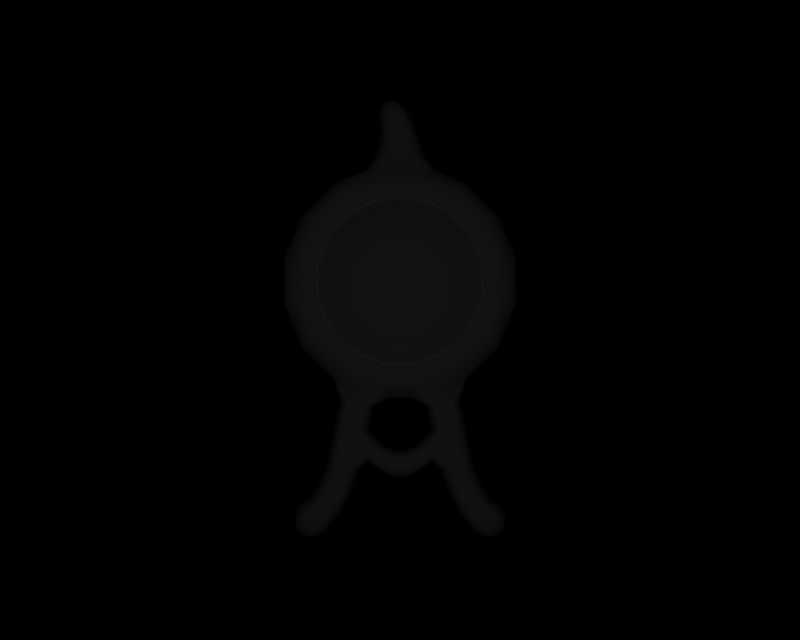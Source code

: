 # Source: BR_Unown-Shiny01.blend  (saved by Blender 2.66.1; exported with 4.5.12 LTS)
import bpy
from mathutils import Matrix  # noqa: F401  (used for matrix-valued properties, if any)

bpy.ops.wm.read_factory_settings(use_empty=True)
scene = bpy.context.scene
scene.name = '1'

# ---- collections
col_collection_1 = bpy.data.collections.new('Collection 1'); scene.collection.children.link(col_collection_1)

# ---- materials (node trees are filled in below, after node groups)
mat_mat_0 = bpy.data.materials.new('mat_0')
mat_mat_0.alpha_threshold = 0.0
mat_mat_0.specular_color = (0.5, 0.5, 0.5)
mat_mat_0.roughness = 0.5
mat_mat_1 = bpy.data.materials.new('mat_1')
mat_mat_1.alpha_threshold = 0.0
mat_mat_1.specular_color = (0.5, 0.5, 0.5)
mat_mat_1.roughness = 0.5

# ---- material node trees

# ---- cameras
cam_camera_001 = bpy.data.cameras.new('Camera.001')
cam_camera_001.passepartout_alpha = 0.2
cam_camera_001.clip_end = 100.0
cam_camera_001.lens = 35.0
cam_camera_001.sensor_width = 32.0
cam_camera_001.sensor_height = 18.0
cam_camera_001.show_passepartout = False
cam_camera_001.show_safe_areas = True
cam_camera_001.dof.focus_distance = 0.0
cam_camera_001.dof.aperture_fstop = 128.0

# ---- lights
light_lamp = bpy.data.lights.new('Lamp', 'POINT')
light_lamp.transmission_factor = 0.0
light_lamp.energy = 128.5
light_lamp.shadow_buffer_clip_start = 0.5
light_lamp.shadow_soft_size = 1.0
light_lamp.shadow_maximum_resolution = 0.006
light_lamp.use_absolute_resolution = True
light_lamp.cycles.use_multiple_importance_sampling = False

# ---- meshes
me_unknown_a_mat_0 = bpy.data.meshes.new('unknown_a_mat_0')
me_unknown_a_mat_0.from_pydata([(0.456, 2.612, -0.3549), (0.3866, 2.779, -0.3549), (0.7143, 2.998, -0.272), (0.8426, 2.689, -0.272), (0.9333, 3.134, -0.145), (1.101, 2.73, -0.145), (0.9698, 3.159, -0.001546), (1.144, 2.738, -0.001546), (0.9333, 3.134, 0.1419), (1.101, 2.73, 0.1419), (0.8403, 3.072, 0.2285), (0.9912, 2.708, 0.2285), (0.6786, 2.964, 0.2502), (0.8005, 2.67, 0.2502), (0.6786, 2.964, 0.2203), (0.8005, 2.67, 0.2203), (-0.1676, 1.678, -0.272), (0.1095, 1.41, -0.145), (-0.1095, 1.41, -0.145), (0.1676, 1.678, -0.272), (-0.09071, 2.065, -0.3549), (0.09071, 2.065, -0.3549), (0.4773, 3.235, -0.272), (0.2583, 2.908, -0.3549), (0.6236, 3.444, -0.145), (0.648, 3.481, -0.001546), (0.6236, 3.444, 0.1419), (0.5615, 3.351, 0.2285), (0.4534, 3.189, 0.2502), (0.4534, 3.189, 0.2203), (0.1138, 1.367, -0.001546), (-0.1138, 1.367, -0.001546), (0.1095, 1.41, 0.1419), (-0.1095, 1.41, 0.1419), (0.1972, 1.52, 0.2285), (-0.1972, 1.52, 0.2285), (0.1592, 1.71, 0.2502), (-0.1592, 1.71, 0.2502), (0.1592, 1.71, 0.2203), (-0.1592, 1.71, 0.2203), (0.09071, 2.977, -0.3549), (0.1676, 3.364, -0.272), (-0.09071, 2.977, -0.3549), (-0.1676, 3.364, -0.272), (-0.2583, 2.908, -0.3549), (-0.4773, 3.235, -0.272), (-0.3866, 2.779, -0.3549), (-0.7143, 2.998, -0.272), (-0.456, 2.612, -0.3549), (-0.8426, 2.689, -0.272), (-0.456, 2.43, -0.3549), (-0.8426, 2.353, -0.272), (-0.3866, 2.263, -0.3549), (-0.7143, 2.044, -0.272), (-0.2583, 2.134, -0.3549), (-0.4773, 1.807, -0.272), (0.3202, 3.57, -0.145), (0.3327, 3.611, -0.001546), (0.1329, 3.736, -0.1548), (0.2651, 3.738, -0.001546), (0.1053, 3.872, -0.1533), (0.214, 3.875, -0.001546), (0.07372, 3.996, -0.1533), (0.1657, 4.008, -0.001544), (0.02583, 4.129, -0.1703), (0.1049, 4.151, -0.001544), (-0.02877, 4.218, -0.1478), (0.03531, 4.249, -0.001544), (-0.08716, 4.269, -0.08572), (-0.05028, 4.287, -0.001544), (0.3202, 3.57, 0.1419), (0.1329, 3.736, 0.1517), (0.1053, 3.872, 0.1502), (0.07372, 3.996, 0.1502), (0.02583, 4.129, 0.1672), (-0.02877, 4.218, 0.1447), (-0.08716, 4.269, 0.08263), (0.1972, 3.502, 0.2285), (0.2135, 3.584, 0.1635), (0.1592, 3.311, 0.2502), (-0.1972, 3.502, 0.2285), (-0.1592, 3.311, 0.2502), (-0.5615, 3.351, 0.2285), (-0.4534, 3.189, 0.2502), (-0.8403, 3.072, 0.2285), (-0.6786, 2.964, 0.2502), (-0.9912, 2.708, 0.2285), (-0.8005, 2.67, 0.2502), (-0.9912, 2.314, 0.2285), (-0.8005, 2.352, 0.2502), (-0.8403, 1.949, 0.2285), (-0.6786, 2.057, 0.2502), (-0.5615, 1.67, 0.2285), (-0.4534, 1.832, 0.2502), (-0.2135, 3.584, 0.1635), (-0.1324, 3.737, 0.1516), (-0.1123, 3.866, 0.1502), (-0.1102, 3.973, 0.1502), (-0.1323, 4.083, 0.1672), (-0.1569, 4.156, 0.1447), (-0.1609, 4.233, 0.08263), (-0.6236, 3.444, 0.1419), (-0.3202, 3.57, 0.1419), (-0.3202, 3.57, -0.145), (-0.2061, 3.55, -0.1767), (-0.6236, 3.444, -0.145), (-0.8005, 2.67, 0.2203), (-0.8005, 2.352, 0.2203), (-0.6786, 2.964, 0.2203), (-0.4534, 3.189, 0.2203), (-0.1592, 3.311, 0.2203), (0.1592, 3.311, 0.2203), (0.2061, 3.55, -0.1767), (-0.1324, 3.737, -0.1547), (-0.1123, 3.866, -0.1533), (-0.1102, 3.973, -0.1533), (-0.1323, 4.083, -0.1703), (-0.1569, 4.156, -0.1478), (-0.1609, 4.233, -0.08572), (-0.648, 3.481, -0.001546), (-0.3327, 3.611, -0.001546), (-0.6786, 2.057, 0.2203), (-0.4534, 1.832, 0.2203), (-0.9333, 3.134, -0.145), (-1.101, 2.73, -0.145), (-1.101, 2.292, -0.145), (-0.9333, 1.887, -0.145), (-0.6236, 1.577, -0.145), (-0.219, 1.41, -0.145), (-0.9698, 3.159, -0.001546), (-1.144, 2.738, -0.001546), (-1.144, 2.283, -0.001546), (-0.9698, 1.863, -0.001546), (-0.648, 1.541, -0.001546), (-0.5107, 1.337, -0.1531), (-0.5971, 1.347, -0.001554), (-0.5669, 1.091, -0.1547), (-0.6533, 1.105, -0.003013), (-0.6356, 0.7348, -0.1547), (-0.7219, 0.7495, -0.003013), (-0.7236, 0.4991, -0.1545), (-0.806, 0.5287, -0.002797), (-0.8183, 0.3428, -0.1543), (-0.8944, 0.3862, -0.002574), (-0.9232, 0.2631, -0.1714), (-0.9926, 0.3316, -0.00257), (-0.977, 0.1896, -0.1488), (-1.037, 0.2487, -0.00257), (-1.001, 0.1136, -0.08674), (-1.036, 0.1476, -0.00257), (-0.9333, 3.134, 0.1419), (-1.101, 2.73, 0.1419), (-1.101, 2.292, 0.1419), (-0.9333, 1.887, 0.1419), (-0.6236, 1.577, 0.1419), (-0.5106, 1.338, 0.1502), (-0.5667, 1.092, 0.1487), (-0.6353, 0.7361, 0.1487), (-0.7232, 0.5001, 0.1489), (-0.818, 0.3433, 0.1492), (-0.9232, 0.2631, 0.1662), (-0.977, 0.1896, 0.1437), (-1.001, 0.1136, 0.0816), (1.101, 2.292, -0.145), (1.144, 2.283, -0.001546), (0.8426, 2.353, -0.272), (0.456, 2.43, -0.3549), (1.101, 2.292, 0.1419), (0.9912, 2.314, 0.2285), (0.8005, 2.352, 0.2502), (0.8005, 2.352, 0.2203), (0.9333, 1.887, 0.1419), (0.8403, 1.949, 0.2285), (0.6786, 2.057, 0.2502), (0.6786, 2.057, 0.2203), (0.6236, 1.577, 0.1419), (0.5615, 1.67, 0.2285), (0.4534, 1.832, 0.2502), (0.4534, 1.832, 0.2203), (0.219, 1.41, 0.1419), (-0.219, 1.41, 0.1419), (0.4773, 1.807, -0.272), (0.2583, 2.134, -0.3549), (0.6236, 1.577, -0.145), (0.219, 1.41, -0.145), (0.5107, 1.337, -0.1531), (0.34, 1.311, -0.1538), (0.5647, 1.086, -0.1547), (0.3942, 1.059, -0.1559), (0.6356, 0.7348, -0.1547), (0.4652, 0.7069, -0.1559), (0.7245, 0.4971, -0.1545), (0.5605, 0.4393, -0.1551), (0.8184, 0.3425, -0.1543), (0.6659, 0.2561, -0.1543), (0.9234, 0.2628, -0.1714), (0.7847, 0.126, -0.1713), (0.9772, 0.1893, -0.1488), (0.8566, 0.07107, -0.1488), (1.001, 0.1133, -0.08674), (0.9321, 0.0453, -0.08674), (0.7143, 2.044, -0.272), (0.3866, 2.263, -0.3549), (0.9333, 1.887, -0.145), (0.9698, 1.863, -0.001546), (0.648, 1.541, -0.001546), (-0.1978, 4.215, -0.001544), (-0.221, 4.124, -0.001544), (-0.2113, 4.061, -0.001544), (-0.2022, 3.962, -0.001544), (-0.221, 3.863, -0.001546), (-0.2644, 3.74, -0.001546), (-0.8564, 0.07136, -0.1488), (-0.8972, 0.01157, -0.00257), (-0.9319, 0.04559, -0.08674), (-0.7961, 0.01225, -0.00257), (-0.7845, 0.1262, -0.1713), (-0.7152, 0.05786, -0.00257), (-0.6658, 0.2565, -0.1543), (-0.5895, 0.2136, -0.002565), (-0.5595, 0.4413, -0.1551), (-0.4755, 0.4123, -0.00278), (-0.4652, 0.7069, -0.1559), (-0.3761, 0.6931, -0.002987), (-0.3125, 0.8275, -0.1226), (-0.3125, 0.7448, -0.003005), (-0.1719, 0.7055, -0.1226), (-0.1719, 0.6391, -0.003005), (-0.05479, 0.6601, -0.1215), (-0.05479, 0.5937, -0.001925), (0.05984, 0.6608, -0.1189), (0.05986, 0.5944, 0.000652), (0.1719, 0.7055, -0.1226), (0.1719, 0.6391, -0.003005), (0.3125, 0.8275, -0.1226), (0.3125, 0.7448, -0.003005), (0.3761, 0.6931, -0.002987), (0.4765, 0.4103, -0.002781), (0.5896, 0.2132, -0.002565), (0.7154, 0.05758, -0.00257), (0.7963, 0.01196, -0.00257), (0.8974, 0.01129, -0.00257), (-0.8564, 0.07136, 0.1437), (-0.7845, 0.1262, 0.1661), (-0.6655, 0.257, 0.1492), (-0.5591, 0.4425, 0.1495), (-0.4649, 0.7086, 0.1499), (-0.3125, 0.8275, 0.1166), (-0.1719, 0.7055, 0.1166), (-0.05479, 0.6601, 0.1177), (0.05984, 0.6608, 0.1202), (0.1719, 0.7055, 0.1166), (0.3125, 0.8275, 0.1166), (0.4649, 0.7086, 0.1499), (0.5601, 0.4404, 0.1495), (0.6656, 0.2566, 0.1492), (0.7847, 0.126, 0.1661), (0.8566, 0.07107, 0.1437), (0.9321, 0.0453, 0.0816), (-0.9319, 0.04559, 0.0816), (-0.3961, 1.065, 0.1499), (-0.3398, 1.312, 0.151), (-0.3964, 1.064, -0.1559), (-0.34, 1.311, -0.1538), (-0.2534, 1.295, -0.001537), (-0.3072, 1.05, -0.002988), (-0.2928, 0.9591, 0.117), (-0.2793, 1.027, -0.003005), (-0.1635, 0.835, 0.117), (-0.156, 0.9032, -0.003005), (-0.05479, 0.7896, 0.1181), (-0.05479, 0.8578, -0.001925), (0.05565, 0.7903, 0.1206), (0.05193, 0.8585, 0.000652), (0.1635, 0.835, 0.117), (0.156, 0.9032, -0.003005), (0.2906, 0.9547, 0.117), (0.2771, 1.023, -0.003005), (0.3939, 1.061, 0.1499), (0.305, 1.046, -0.002988), (0.3398, 1.312, 0.151), (0.2534, 1.295, -0.001537), (0.2906, 0.9547, -0.123), (0.1635, 0.835, -0.123), (0.05565, 0.7903, -0.1193), (-0.05479, 0.7896, -0.1219), (-0.1635, 0.835, -0.123), (-0.2928, 0.9591, -0.123), (0.6353, 0.7361, 0.1487), (0.5645, 1.088, 0.1487), (0.7219, 0.7495, -0.003013), (0.6511, 1.101, -0.003013), (0.9234, 0.2628, 0.1662), (0.9772, 0.1893, 0.1437), (1.001, 0.1133, 0.0816), (0.9928, 0.3313, -0.00257), (1.038, 0.2484, -0.00257), (1.036, 0.1474, -0.00257), (0.8945, 0.3859, -0.002574), (0.807, 0.5266, -0.002798), (0.8181, 0.343, 0.1492), (0.7242, 0.498, 0.1489), (0.5106, 1.338, 0.1502), (0.5971, 1.347, -0.001554), (0.0, 2.521, -0.384), (-0.1354, 4.274, -0.001544), (-0.9847, 0.06112, -0.00257), (0.9849, 0.06083, -0.00257)], [], [(0, 1, 2), (3, 0, 2), (4, 3, 2), (4, 5, 3), (6, 5, 4), (6, 7, 5), (8, 7, 6), (8, 9, 7), (10, 9, 8), (10, 11, 9), (12, 11, 10), (12, 13, 11), (14, 13, 12), (14, 15, 13), (16, 17, 18), (16, 19, 17), (20, 19, 16), (20, 21, 19), (22, 1, 23), (2, 1, 22), (24, 2, 22), (24, 4, 2), (25, 4, 24), (25, 6, 4), (26, 6, 25), (26, 8, 6), (27, 8, 26), (27, 10, 8), (28, 10, 27), (28, 12, 10), (29, 12, 28), (29, 14, 12), (30, 18, 17), (30, 31, 18), (32, 31, 30), (32, 33, 31), (34, 33, 32), (34, 35, 33), (36, 35, 34), (36, 37, 35), (38, 37, 36), (38, 39, 37), (40, 22, 23), (40, 41, 22), (42, 41, 40), (42, 43, 41), (44, 43, 42), (44, 45, 43), (46, 45, 44), (46, 47, 45), (48, 47, 46), (48, 49, 47), (50, 49, 48), (50, 51, 49), (52, 51, 50), (52, 53, 51), (54, 53, 52), (54, 55, 53), (20, 55, 54), (20, 16, 55), (56, 25, 24), (56, 57, 25), (58, 57, 56), (58, 59, 57), (60, 59, 58), (60, 61, 59), (62, 61, 60), (62, 63, 61), (64, 63, 62), (64, 65, 63), (66, 65, 64), (66, 67, 65), (68, 67, 66), (68, 69, 67), (57, 26, 25), (57, 70, 26), (59, 70, 57), (59, 71, 70), (61, 71, 59), (61, 72, 71), (63, 72, 61), (63, 73, 72), (65, 73, 63), (65, 74, 73), (67, 74, 65), (67, 75, 74), (69, 75, 67), (69, 76, 75), (77, 70, 78), (77, 26, 70), (27, 26, 77), (77, 28, 27), (77, 79, 28), (80, 79, 77), (80, 81, 79), (82, 81, 80), (82, 83, 81), (84, 83, 82), (84, 85, 83), (86, 85, 84), (86, 87, 85), (88, 87, 86), (88, 89, 87), (90, 89, 88), (90, 91, 89), (92, 91, 90), (92, 93, 91), (35, 93, 92), (35, 37, 93), (78, 80, 77), (78, 94, 80), (71, 94, 78), (71, 95, 94), (72, 95, 71), (72, 96, 95), (73, 96, 72), (73, 97, 96), (74, 97, 73), (74, 98, 97), (75, 98, 74), (75, 99, 98), (76, 99, 75), (76, 100, 99), (101, 94, 102), (101, 80, 94), (82, 80, 101), (43, 103, 104), (43, 105, 103), (45, 105, 43), (106, 89, 107), (106, 87, 89), (108, 87, 106), (108, 85, 87), (109, 85, 108), (109, 83, 85), (110, 83, 109), (110, 81, 83), (111, 81, 110), (111, 79, 81), (29, 79, 111), (29, 28, 79), (104, 41, 43), (104, 112, 41), (113, 112, 104), (113, 58, 112), (114, 58, 113), (114, 60, 58), (115, 60, 114), (115, 62, 60), (116, 62, 115), (116, 64, 62), (117, 64, 116), (117, 66, 64), (118, 66, 117), (118, 68, 66), (119, 103, 105), (119, 120, 103), (101, 120, 119), (101, 102, 120), (91, 107, 89), (91, 121, 107), (93, 121, 91), (93, 122, 121), (37, 122, 93), (37, 39, 122), (47, 105, 45), (47, 123, 105), (49, 123, 47), (49, 124, 123), (51, 124, 49), (51, 125, 124), (53, 125, 51), (53, 126, 125), (55, 126, 53), (55, 127, 126), (16, 127, 55), (16, 128, 127), (123, 119, 105), (123, 129, 119), (124, 129, 123), (124, 130, 129), (125, 130, 124), (125, 131, 130), (126, 131, 125), (126, 132, 131), (127, 132, 126), (127, 133, 132), (134, 133, 127), (134, 135, 133), (136, 135, 134), (136, 137, 135), (138, 137, 136), (138, 139, 137), (140, 139, 138), (140, 141, 139), (142, 141, 140), (142, 143, 141), (144, 143, 142), (144, 145, 143), (146, 145, 144), (146, 147, 145), (148, 147, 146), (148, 149, 147), (129, 101, 119), (129, 150, 101), (130, 150, 129), (130, 151, 150), (131, 151, 130), (131, 152, 151), (132, 152, 131), (132, 153, 152), (133, 153, 132), (133, 154, 153), (135, 154, 133), (135, 155, 154), (137, 155, 135), (137, 156, 155), (139, 156, 137), (139, 157, 156), (141, 157, 139), (141, 158, 157), (143, 158, 141), (143, 159, 158), (145, 159, 143), (145, 160, 159), (147, 160, 145), (147, 161, 160), (149, 161, 147), (149, 162, 161), (163, 7, 164), (163, 5, 7), (165, 5, 163), (165, 3, 5), (166, 3, 165), (166, 0, 3), (9, 164, 7), (9, 167, 164), (11, 167, 9), (11, 168, 167), (13, 168, 11), (13, 169, 168), (15, 169, 13), (15, 170, 169), (168, 171, 167), (168, 172, 171), (169, 172, 168), (169, 173, 172), (170, 173, 169), (170, 174, 173), (172, 175, 171), (172, 176, 175), (173, 176, 172), (173, 177, 176), (174, 177, 173), (174, 178, 177), (176, 179, 175), (176, 34, 179), (177, 34, 176), (177, 36, 34), (178, 36, 177), (178, 38, 36), (92, 180, 35), (92, 154, 180), (90, 154, 92), (90, 153, 154), (88, 153, 90), (88, 152, 153), (86, 152, 88), (86, 151, 152), (84, 151, 86), (84, 150, 151), (82, 150, 84), (82, 101, 150), (181, 21, 182), (181, 19, 21), (183, 19, 181), (183, 184, 19), (185, 184, 183), (185, 186, 184), (187, 186, 185), (187, 188, 186), (189, 188, 187), (189, 190, 188), (191, 190, 189), (191, 192, 190), (193, 192, 191), (193, 194, 192), (195, 194, 193), (195, 196, 194), (197, 196, 195), (197, 198, 196), (199, 198, 197), (199, 200, 198), (24, 112, 56), (24, 41, 112), (22, 41, 24), (201, 182, 202), (201, 181, 182), (203, 181, 201), (203, 183, 181), (204, 183, 203), (204, 205, 183), (171, 205, 204), (171, 175, 205), (165, 202, 166), (165, 201, 202), (163, 201, 165), (163, 203, 201), (164, 203, 163), (164, 204, 203), (167, 204, 164), (167, 171, 204), (117, 206, 118), (117, 207, 206), (116, 207, 117), (116, 208, 207), (115, 208, 116), (115, 209, 208), (114, 209, 115), (114, 210, 209), (113, 210, 114), (113, 211, 210), (103, 211, 113), (103, 120, 211), (208, 99, 207), (208, 98, 99), (209, 98, 208), (209, 97, 98), (210, 97, 209), (210, 96, 97), (211, 96, 210), (211, 95, 96), (120, 95, 211), (120, 102, 95), (206, 207, 99), (100, 206, 99), (58, 56, 112), (95, 102, 94), (78, 70, 71), (104, 103, 113), (212, 213, 214), (212, 215, 213), (216, 215, 212), (216, 217, 215), (218, 217, 216), (218, 219, 217), (220, 219, 218), (220, 221, 219), (222, 221, 220), (222, 223, 221), (224, 223, 222), (224, 225, 223), (226, 225, 224), (226, 227, 225), (228, 227, 226), (228, 229, 227), (230, 229, 228), (230, 231, 229), (232, 231, 230), (232, 233, 231), (234, 233, 232), (234, 235, 233), (190, 235, 234), (190, 236, 235), (192, 236, 190), (192, 237, 236), (194, 237, 192), (194, 238, 237), (196, 238, 194), (196, 239, 238), (198, 239, 196), (198, 240, 239), (200, 240, 198), (200, 241, 240), (217, 242, 215), (217, 243, 242), (219, 243, 217), (219, 244, 243), (221, 244, 219), (221, 245, 244), (223, 245, 221), (223, 246, 245), (225, 246, 223), (225, 247, 246), (227, 247, 225), (227, 248, 247), (229, 248, 227), (229, 249, 248), (231, 249, 229), (231, 250, 249), (233, 250, 231), (233, 251, 250), (235, 251, 233), (235, 252, 251), (236, 252, 235), (236, 253, 252), (237, 253, 236), (237, 254, 253), (238, 254, 237), (238, 255, 254), (239, 255, 238), (239, 256, 255), (240, 256, 239), (240, 257, 256), (241, 257, 240), (241, 258, 257), (242, 213, 215), (242, 259, 213), (161, 259, 242), (161, 162, 259), (243, 161, 242), (243, 160, 161), (244, 160, 243), (244, 159, 160), (245, 159, 244), (245, 158, 159), (246, 158, 245), (246, 157, 158), (260, 157, 246), (260, 156, 157), (261, 156, 260), (261, 155, 156), (180, 155, 261), (180, 154, 155), (146, 214, 148), (146, 212, 214), (144, 212, 146), (144, 216, 212), (142, 216, 144), (142, 218, 216), (140, 218, 142), (140, 220, 218), (138, 220, 140), (138, 222, 220), (136, 222, 138), (136, 262, 222), (134, 262, 136), (134, 263, 262), (127, 263, 134), (127, 128, 263), (261, 31, 33), (261, 264, 31), (260, 264, 261), (260, 265, 264), (266, 265, 260), (266, 267, 265), (268, 267, 266), (268, 269, 267), (270, 269, 268), (270, 271, 269), (272, 271, 270), (272, 273, 271), (274, 273, 272), (274, 275, 273), (276, 275, 274), (276, 277, 275), (278, 277, 276), (278, 279, 277), (280, 279, 278), (280, 281, 279), (32, 281, 280), (32, 30, 281), (263, 265, 262), (263, 264, 265), (18, 264, 263), (18, 31, 264), (232, 282, 234), (232, 283, 282), (230, 283, 232), (230, 284, 283), (228, 284, 230), (228, 285, 284), (226, 285, 228), (226, 286, 285), (224, 286, 226), (224, 287, 286), (222, 287, 224), (222, 262, 287), (283, 277, 282), (283, 275, 277), (284, 275, 283), (284, 273, 275), (285, 273, 284), (285, 271, 273), (286, 271, 285), (286, 269, 271), (287, 269, 286), (287, 267, 269), (262, 267, 287), (262, 265, 267), (274, 252, 276), (274, 251, 252), (272, 251, 274), (272, 250, 251), (270, 250, 272), (270, 249, 250), (268, 249, 270), (268, 248, 249), (266, 248, 268), (266, 247, 248), (260, 247, 266), (260, 246, 247), (279, 282, 277), (279, 188, 282), (281, 188, 279), (281, 186, 188), (30, 186, 281), (30, 17, 186), (282, 188, 190), (234, 282, 190), (253, 276, 252), (253, 278, 276), (288, 278, 253), (288, 289, 278), (290, 289, 288), (290, 291, 289), (189, 291, 290), (189, 187, 291), (257, 292, 256), (257, 293, 292), (258, 293, 257), (258, 294, 293), (293, 295, 292), (293, 296, 295), (294, 296, 293), (294, 297, 296), (296, 195, 295), (296, 197, 195), (297, 197, 296), (297, 199, 197), (191, 298, 193), (191, 299, 298), (189, 299, 191), (189, 290, 299), (298, 195, 193), (298, 295, 195), (300, 295, 298), (300, 292, 295), (255, 292, 300), (255, 256, 292), (254, 288, 253), (254, 301, 288), (255, 301, 254), (255, 300, 301), (301, 290, 288), (301, 299, 290), (300, 299, 301), (300, 298, 299), (289, 280, 278), (289, 302, 280), (291, 302, 289), (291, 303, 302), (187, 303, 291), (187, 185, 303), (205, 185, 183), (205, 303, 185), (175, 303, 205), (175, 302, 303), (179, 302, 175), (179, 280, 302), (18, 128, 16), (18, 263, 128), (180, 33, 35), (180, 261, 33), (32, 179, 34), (32, 280, 179), (184, 17, 19), (184, 186, 17), (1, 0, 304), (0, 166, 304), (202, 304, 166), (202, 182, 304), (21, 304, 182), (21, 20, 304), (54, 304, 20), (54, 52, 304), (50, 304, 52), (50, 48, 304), (46, 304, 48), (46, 44, 304), (42, 304, 44), (42, 40, 304), (23, 304, 40), (23, 1, 304), (206, 305, 118), (206, 100, 305), (76, 305, 100), (76, 69, 305), (68, 305, 69), (68, 118, 305), (213, 306, 214), (213, 259, 306), (162, 306, 259), (162, 149, 306), (148, 306, 149), (148, 214, 306), (200, 307, 241), (200, 199, 307), (297, 307, 199), (297, 294, 307), (258, 307, 294), (258, 241, 307)])
me_unknown_a_mat_0.polygons.foreach_set('use_smooth', [True] * 602)
_k = set([(14, 15), (14, 29), (15, 170), (29, 111), (38, 39), (38, 178), (39, 122), (106, 107), (106, 108), (107, 121), (108, 109), (109, 110), (110, 111), (121, 122), (170, 174), (174, 178)])
me_unknown_a_mat_0.attributes.new('sharp_edge', 'BOOLEAN', 'EDGE').data.foreach_set('value', [ (min(e.vertices), max(e.vertices)) in _k for e in me_unknown_a_mat_0.edges])
_uv = me_unknown_a_mat_0.uv_layers.new(name='UVTex')
_uv.uv.foreach_set('vector', [0.0, 0.0, 0.0, 0.0, 0.0, 0.0, 0.0, 0.0, 0.0, 0.0, 0.0, 0.0, 0.0, 0.0, 0.0, 0.0, 0.0, 0.0, 0.0, 0.0, 0.0, 0.0, 0.0, 0.0, 0.0, 0.0, 0.0, 0.0, 0.0, 0.0, 0.0, 0.0, 0.0, 0.0, 0.0, 0.0, 0.0, 0.0, 0.0, 0.0, 0.0, 0.0, 0.0, 0.0, 0.0, 0.0, 0.0, 0.0, 0.0, 0.0, 0.0, 0.0, 0.0, 0.0, 0.0, 0.0, 0.0, 0.0, 0.0, 0.0, 0.0, 0.0, 0.0, 0.0, 0.0, 0.0, 0.0, 0.0, 0.0, 0.0, 0.0, 0.0, 0.0, 0.0, 0.0, 0.0, 0.0, 0.0, 0.0, 0.0, 0.0, 0.0, 0.0, 0.0, 0.0, 0.0, 0.0, 0.0, 0.0, 0.0, 0.0, 0.0, 0.0, 0.0, 0.0, 0.0, 0.0, 0.0, 0.0, 0.0, 0.0, 0.0, 0.0, 0.0, 0.0, 0.0, 0.0, 0.0, 0.0, 0.0, 0.0, 0.0, 0.0, 0.0, 0.0, 0.0, 0.0, 0.0, 0.0, 0.0, 0.0, 0.0, 0.0, 0.0, 0.0, 0.0, 0.0, 0.0, 0.0, 0.0, 0.0, 0.0, 0.0, 0.0, 0.0, 0.0, 0.0, 0.0, 0.0, 0.0, 0.0, 0.0, 0.0, 0.0, 0.0, 0.0, 0.0, 0.0, 0.0, 0.0, 0.0, 0.0, 0.0, 0.0, 0.0, 0.0, 0.0, 0.0, 0.0, 0.0, 0.0, 0.0, 0.0, 0.0, 0.0, 0.0, 0.0, 0.0, 0.0, 0.0, 0.0, 0.0, 0.0, 0.0, 0.0, 0.0, 0.0, 0.0, 0.0, 0.0, 0.0, 0.0, 0.0, 0.0, 0.0, 0.0, 0.0, 0.0, 0.0, 0.0, 0.0, 0.0, 0.0, 0.0, 0.0, 0.0, 0.0, 0.0, 0.0, 0.0, 0.0, 0.0, 0.0, 0.0, 0.0, 0.0, 0.0, 0.0, 0.0, 0.0, 0.0, 0.0, 0.0, 0.0, 0.0, 0.0, 0.0, 0.0, 0.0, 0.0, 0.0, 0.0, 0.0, 0.0, 0.0, 0.0, 0.0, 0.0, 0.0, 0.0, 0.0, 0.0, 0.0, 0.0, 0.0, 0.0, 0.0, 0.0, 0.0, 0.0, 0.0, 0.0, 0.0, 0.0, 0.0, 0.0, 0.0, 0.0, 0.0, 0.0, 0.0, 0.0, 0.0, 0.0, 0.0, 0.0, 0.0, 0.0, 0.0, 0.0, 0.0, 0.0, 0.0, 0.0, 0.0, 0.0, 0.0, 0.0, 0.0, 0.0, 0.0, 0.0, 0.0, 0.0, 0.0, 0.0, 0.0, 0.0, 0.0, 0.0, 0.0, 0.0, 0.0, 0.0, 0.0, 0.0, 0.0, 0.0, 0.0, 0.0, 0.0, 0.0, 0.0, 0.0, 0.0, 0.0, 0.0, 0.0, 0.0, 0.0, 0.0, 0.0, 0.0, 0.0, 0.0, 0.0, 0.0, 0.0, 0.0, 0.0, 0.0, 0.0, 0.0, 0.0, 0.0, 0.0, 0.0, 0.0, 0.0, 0.0, 0.0, 0.0, 0.0, 0.0, 0.0, 0.0, 0.0, 0.0, 0.0, 0.0, 0.0, 0.0, 0.0, 0.0, 0.0, 0.0, 0.0, 0.0, 0.0, 0.0, 0.0, 0.0, 0.0, 0.0, 0.0, 0.0, 0.0, 0.0, 0.0, 0.0, 0.0, 0.0, 0.0, 0.0, 0.0, 0.0, 0.0, 0.0, 0.0, 0.0, 0.0, 0.0, 0.0, 0.0, 0.0, 0.0, 0.0, 0.0, 0.0, 0.0, 0.0, 0.0, 0.0, 0.0, 0.0, 0.0, 0.0, 0.0, 0.0, 0.0, 0.0, 0.0, 0.0, 0.0, 0.0, 0.0, 0.0, 0.0, 0.0, 0.0, 0.0, 0.0, 0.0, 0.0, 0.0, 0.0, 0.0, 0.0, 0.0, 0.0, 0.0, 0.0, 0.0, 0.0, 0.0, 0.0, 0.0, 0.0, 0.0, 0.0, 0.0, 0.0, 0.0, 0.0, 0.0, 0.0, 0.0, 0.0, 0.0, 0.0, 0.0, 0.0, 0.0, 0.0, 0.0, 0.0, 0.0, 0.0, 0.0, 0.0, 0.0, 0.0, 0.0, 0.0, 0.0, 0.0, 0.0, 0.0, 0.0, 0.0, 0.0, 0.0, 0.0, 0.0, 0.0, 0.0, 0.0, 0.0, 0.0, 0.0, 0.0, 0.0, 0.0, 0.0, 0.0, 0.0, 0.0, 0.0, 0.0, 0.0, 0.0, 0.0, 0.0, 0.0, 0.0, 0.0, 0.0, 0.0, 0.0, 0.0, 0.0, 0.0, 0.0, 0.0, 0.0, 0.0, 0.0, 0.0, 0.0, 0.0, 0.0, 0.0, 0.0, 0.0, 0.0, 0.0, 0.0, 0.0, 0.0, 0.0, 0.0, 0.0, 0.0, 0.0, 0.0, 0.0, 0.0, 0.0, 0.0, 0.0, 0.0, 0.0, 0.0, 0.0, 0.0, 0.0, 0.0, 0.0, 0.0, 0.0, 0.0, 0.0, 0.0, 0.0, 0.0, 0.0, 0.0, 0.0, 0.0, 0.0, 0.0, 0.0, 0.0, 0.0, 0.0, 0.0, 0.0, 0.0, 0.0, 0.0, 0.0, 0.0, 0.0, 0.0, 0.0, 0.0, 0.0, 0.0, 0.0, 0.0, 0.0, 0.0, 0.0, 0.0, 0.0, 0.0, 0.0, 0.0, 0.0, 0.0, 0.0, 0.0, 0.0, 0.0, 0.0, 0.0, 0.0, 0.0, 0.0, 0.0, 0.0, 0.0, 0.0, 0.0, 0.0, 0.0, 0.0, 0.0, 0.0, 0.0, 0.0, 0.0, 0.0, 0.0, 0.0, 0.0, 0.0, 0.0, 0.0, 0.0, 0.0, 0.0, 0.0, 0.0, 0.0, 0.0, 0.0, 0.0, 0.0, 0.0, 0.0, 0.0, 0.0, 0.0, 0.0, 0.0, 0.0, 0.0, 0.0, 0.0, 0.0, 0.0, 0.0, 0.0, 0.0, 0.0, 0.0, 0.0, 0.0, 0.0, 0.0, 0.0, 0.0, 0.0, 0.0, 0.0, 0.0, 0.0, 0.0, 0.0, 0.0, 0.0, 0.0, 0.0, 0.0, 0.0, 0.0, 0.0, 0.0, 0.0, 0.0, 0.0, 0.0, 0.0, 0.0, 0.0, 0.0, 0.0, 0.0, 0.0, 0.0, 0.0, 0.0, 0.0, 0.0, 0.0, 0.0, 0.0, 0.0, 0.0, 0.0, 0.0, 0.0, 0.0, 0.0, 0.0, 0.0, 0.0, 0.0, 0.0, 0.0, 0.0, 0.0, 0.0, 0.0, 0.0, 0.0, 0.0, 0.0, 0.0, 0.0, 0.0, 0.0, 0.0, 0.0, 0.0, 0.0, 0.0, 0.0, 0.0, 0.0, 0.0, 0.0, 0.0, 0.0, 0.0, 0.0, 0.0, 0.0, 0.0, 0.0, 0.0, 0.0, 0.0, 0.0, 0.0, 0.0, 0.0, 0.0, 0.0, 0.0, 0.0, 0.0, 0.0, 0.0, 0.0, 0.0, 0.0, 0.0, 0.0, 0.0, 0.0, 0.0, 0.0, 0.0, 0.0, 0.0, 0.0, 0.0, 0.0, 0.0, 0.0, 0.0, 0.0, 0.0, 0.0, 0.0, 0.0, 0.0, 0.0, 0.0, 0.0, 0.0, 0.0, 0.0, 0.0, 0.0, 0.0, 0.0, 0.0, 0.0, 0.0, 0.0, 0.0, 0.0, 0.0, 0.0, 0.0, 0.0, 0.0, 0.0, 0.0, 0.0, 0.0, 0.0, 0.0, 0.0, 0.0, 0.0, 0.0, 0.0, 0.0, 0.0, 0.0, 0.0, 0.0, 0.0, 0.0, 0.0, 0.0, 0.0, 0.0, 0.0, 0.0, 0.0, 0.0, 0.0, 0.0, 0.0, 0.0, 0.0, 0.0, 0.0, 0.0, 0.0, 0.0, 0.0, 0.0, 0.0, 0.0, 0.0, 0.0, 0.0, 0.0, 0.0, 0.0, 0.0, 0.0, 0.0, 0.0, 0.0, 0.0, 0.0, 0.0, 0.0, 0.0, 0.0, 0.0, 0.0, 0.0, 0.0, 0.0, 0.0, 0.0, 0.0, 0.0, 0.0, 0.0, 0.0, 0.0, 0.0, 0.0, 0.0, 0.0, 0.0, 0.0, 0.0, 0.0, 0.0, 0.0, 0.0, 0.0, 0.0, 0.0, 0.0, 0.0, 0.0, 0.0, 0.0, 0.0, 0.0, 0.0, 0.0, 0.0, 0.0, 0.0, 0.0, 0.0, 0.0, 0.0, 0.0, 0.0, 0.0, 0.0, 0.0, 0.0, 0.0, 0.0, 0.0, 0.0, 0.0, 0.0, 0.0, 0.0, 0.0, 0.0, 0.0, 0.0, 0.0, 0.0, 0.0, 0.0, 0.0, 0.0, 0.0, 0.0, 0.0, 0.0, 0.0, 0.0, 0.0, 0.0, 0.0, 0.0, 0.0, 0.0, 0.0, 0.0, 0.0, 0.0, 0.0, 0.0, 0.0, 0.0, 0.0, 0.0, 0.0, 0.0, 0.0, 0.0, 0.0, 0.0, 0.0, 0.0, 0.0, 0.0, 0.0, 0.0, 0.0, 0.0, 0.0, 0.0, 0.0, 0.0, 0.0, 0.0, 0.0, 0.0, 0.0, 0.0, 0.0, 0.0, 0.0, 0.0, 0.0, 0.0, 0.0, 0.0, 0.0, 0.0, 0.0, 0.0, 0.0, 0.0, 0.0, 0.0, 0.0, 0.0, 0.0, 0.0, 0.0, 0.0, 0.0, 0.0, 0.0, 0.0, 0.0, 0.0, 0.0, 0.0, 0.0, 0.0, 0.0, 0.0, 0.0, 0.0, 0.0, 0.0, 0.0, 0.0, 0.0, 0.0, 0.0, 0.0, 0.0, 0.0, 0.0, 0.0, 0.0, 0.0, 0.0, 0.0, 0.0, 0.0, 0.0, 0.0, 0.0, 0.0, 0.0, 0.0, 0.0, 0.0, 0.0, 0.0, 0.0, 0.0, 0.0, 0.0, 0.0, 0.0, 0.0, 0.0, 0.0, 0.0, 0.0, 0.0, 0.0, 0.0, 0.0, 0.0, 0.0, 0.0, 0.0, 0.0, 0.0, 0.0, 0.0, 0.0, 0.0, 0.0, 0.0, 0.0, 0.0, 0.0, 0.0, 0.0, 0.0, 0.0, 0.0, 0.0, 0.0, 0.0, 0.0, 0.0, 0.0, 0.0, 0.0, 0.0, 0.0, 0.0, 0.0, 0.0, 0.0, 0.0, 0.0, 0.0, 0.0, 0.0, 0.0, 0.0, 0.0, 0.0, 0.0, 0.0, 0.0, 0.0, 0.0, 0.0, 0.0, 0.0, 0.0, 0.0, 0.0, 0.0, 0.0, 0.0, 0.0, 0.0, 0.0, 0.0, 0.0, 0.0, 0.0, 0.0, 0.0, 0.0, 0.0, 0.0, 0.0, 0.0, 0.0, 0.0, 0.0, 0.0, 0.0, 0.0, 0.0, 0.0, 0.0, 0.0, 0.0, 0.0, 0.0, 0.0, 0.0, 0.0, 0.0, 0.0, 0.0, 0.0, 0.0, 0.0, 0.0, 0.0, 0.0, 0.0, 0.0, 0.0, 0.0, 0.0, 0.0, 0.0, 0.0, 0.0, 0.0, 0.0, 0.0, 0.0, 0.0, 0.0, 0.0, 0.0, 0.0, 0.0, 0.0, 0.0, 0.0, 0.0, 0.0, 0.0, 0.0, 0.0, 0.0, 0.0, 0.0, 0.0, 0.0, 0.0, 0.0, 0.0, 0.0, 0.0, 0.0, 0.0, 0.0, 0.0, 0.0, 0.0, 0.0, 0.0, 0.0, 0.0, 0.0, 0.0, 0.0, 0.0, 0.0, 0.0, 0.0, 0.0, 0.0, 0.0, 0.0, 0.0, 0.0, 0.0, 0.0, 0.0, 0.0, 0.0, 0.0, 0.0, 0.0, 0.0, 0.0, 0.0, 0.0, 0.0, 0.0, 0.0, 0.0, 0.0, 0.0, 0.0, 0.0, 0.0, 0.0, 0.0, 0.0, 0.0, 0.0, 0.0, 0.0, 0.0, 0.0, 0.0, 0.0, 0.0, 0.0, 0.0, 0.0, 0.0, 0.0, 0.0, 0.0, 0.0, 0.0, 0.0, 0.0, 0.0, 0.0, 0.0, 0.0, 0.0, 0.0, 0.0, 0.0, 0.0, 0.0, 0.0, 0.0, 0.0, 0.0, 0.0, 0.0, 0.0, 0.0, 0.0, 0.0, 0.0, 0.0, 0.0, 0.0, 0.0, 0.0, 0.0, 0.0, 0.0, 0.0, 0.0, 0.0, 0.0, 0.0, 0.0, 0.0, 0.0, 0.0, 0.0, 0.0, 0.0, 0.0, 0.0, 0.0, 0.0, 0.0, 0.0, 0.0, 0.0, 0.0, 0.0, 0.0, 0.0, 0.0, 0.0, 0.0, 0.0, 0.0, 0.0, 0.0, 0.0, 0.0, 0.0, 0.0, 0.0, 0.0, 0.0, 0.0, 0.0, 0.0, 0.0, 0.0, 0.0, 0.0, 0.0, 0.0, 0.0, 0.0, 0.0, 0.0, 0.0, 0.0, 0.0, 0.0, 0.0, 0.0, 0.0, 0.0, 0.0, 0.0, 0.0, 0.0, 0.0, 0.0, 0.0, 0.0, 0.0, 0.0, 0.0, 0.0, 0.0, 0.0, 0.0, 0.0, 0.0, 0.0, 0.0, 0.0, 0.0, 0.0, 0.0, 0.0, 0.0, 0.0, 0.0, 0.0, 0.0, 0.0, 0.0, 0.0, 0.0, 0.0, 0.0, 0.0, 0.0, 0.0, 0.0, 0.0, 0.0, 0.0, 0.0, 0.0, 0.0, 0.0, 0.0, 0.0, 0.0, 0.0, 0.0, 0.0, 0.0, 0.0, 0.0, 0.0, 0.0, 0.0, 0.0, 0.0, 0.0, 0.0, 0.0, 0.0, 0.0, 0.0, 0.0, 0.0, 0.0, 0.0, 0.0, 0.0, 0.0, 0.0, 0.0, 0.0, 0.0, 0.0, 0.0, 0.0, 0.0, 0.0, 0.0, 0.0, 0.0, 0.0, 0.0, 0.0, 0.0, 0.0, 0.0, 0.0, 0.0, 0.0, 0.0, 0.0, 0.0, 0.0, 0.0, 0.0, 0.0, 0.0, 0.0, 0.0, 0.0, 0.0, 0.0, 0.0, 0.0, 0.0, 0.0, 0.0, 0.0, 0.0, 0.0, 0.0, 0.0, 0.0, 0.0, 0.0, 0.0, 0.0, 0.0, 0.0, 0.0, 0.0, 0.0, 0.0, 0.0, 0.0, 0.0, 0.0, 0.0, 0.0, 0.0, 0.0, 0.0, 0.0, 0.0, 0.0, 0.0, 0.0, 0.0, 0.0, 0.0, 0.0, 0.0, 0.0, 0.0, 0.0, 0.0, 0.0, 0.0, 0.0, 0.0, 0.0, 0.0, 0.0, 0.0, 0.0, 0.0, 0.0, 0.0, 0.0, 0.0, 0.0, 0.0, 0.0, 0.0, 0.0, 0.0, 0.0, 0.0, 0.0, 0.0, 0.0, 0.0, 0.0, 0.0, 0.0, 0.0, 0.0, 0.0, 0.0, 0.0, 0.0, 0.0, 0.0, 0.0, 0.0, 0.0, 0.0, 0.0, 0.0, 0.0, 0.0, 0.0, 0.0, 0.0, 0.0, 0.0, 0.0, 0.0, 0.0, 0.0, 0.0, 0.0, 0.0, 0.0, 0.0, 0.0, 0.0, 0.0, 0.0, 0.0, 0.0, 0.0, 0.0, 0.0, 0.0, 0.0, 0.0, 0.0, 0.0, 0.0, 0.0, 0.0, 0.0, 0.0, 0.0, 0.0, 0.0, 0.0, 0.0, 0.0, 0.0, 0.0, 0.0, 0.0, 0.0, 0.0, 0.0, 0.0, 0.0, 0.0, 0.0, 0.0, 0.0, 0.0, 0.0, 0.0, 0.0, 0.0, 0.0, 0.0, 0.0, 0.0, 0.0, 0.0, 0.0, 0.0, 0.0, 0.0, 0.0, 0.0, 0.0, 0.0, 0.0, 0.0, 0.0, 0.0, 0.0, 0.0, 0.0, 0.0, 0.0, 0.0, 0.0, 0.0, 0.0, 0.0, 0.0, 0.0, 0.0, 0.0, 0.0, 0.0, 0.0, 0.0, 0.0, 0.0, 0.0, 0.0, 0.0, 0.0, 0.0, 0.0, 0.0, 0.0, 0.0, 0.0, 0.0, 0.0, 0.0, 0.0, 0.0, 0.0, 0.0, 0.0, 0.0, 0.0, 0.0, 0.0, 0.0, 0.0, 0.0, 0.0, 0.0, 0.0, 0.0, 0.0, 0.0, 0.0, 0.0, 0.0, 0.0, 0.0, 0.0, 0.0, 0.0, 0.0, 0.0, 0.0, 0.0, 0.0, 0.0, 0.0, 0.0, 0.0, 0.0, 0.0, 0.0, 0.0, 0.0, 0.0, 0.0, 0.0, 0.0, 0.0, 0.0, 0.0, 0.0, 0.0, 0.0, 0.0, 0.0, 0.0, 0.0, 0.0, 0.0, 0.0, 0.0, 0.0, 0.0, 0.0, 0.0, 0.0, 0.0, 0.0, 0.0, 0.0, 0.0, 0.0, 0.0, 0.0, 0.0, 0.0, 0.0, 0.0, 0.0, 0.0, 0.0, 0.0, 0.0, 0.0, 0.0, 0.0, 0.0, 0.0, 0.0, 0.0, 0.0, 0.0, 0.0, 0.0, 0.0, 0.0, 0.0, 0.0, 0.0, 0.0, 0.0, 0.0, 0.0, 0.0, 0.0, 0.0, 0.0, 0.0, 0.0, 0.0, 0.0, 0.0, 0.0, 0.0, 0.0, 0.0, 0.0, 0.0, 0.0, 0.0, 0.0, 0.0, 0.0, 0.0, 0.0, 0.0, 0.0, 0.0, 0.0, 0.0, 0.0, 0.0, 0.0, 0.0, 0.0, 0.0, 0.0, 0.0, 0.0, 0.0, 0.0, 0.0, 0.0, 0.0, 0.0, 0.0, 0.0, 0.0, 0.0, 0.0, 0.0, 0.0, 0.0, 0.0, 0.0, 0.0, 0.0, 0.0, 0.0, 0.0, 0.0, 0.0, 0.0, 0.0, 0.0, 0.0, 0.0, 0.0, 0.0, 0.0, 0.0, 0.0, 0.0, 0.0, 0.0, 0.0, 0.0, 0.0, 0.0, 0.0, 0.0, 0.0, 0.0, 0.0, 0.0, 0.0, 0.0, 0.0, 0.0, 0.0, 0.0, 0.0, 0.0, 0.0, 0.0, 0.0, 0.0, 0.0, 0.0, 0.0, 0.0, 0.0, 0.0, 0.0, 0.0, 0.0, 0.0, 0.0, 0.0, 0.0, 0.0, 0.0, 0.0, 0.0, 0.0, 0.0, 0.0, 0.0, 0.0, 0.0, 0.0, 0.0, 0.0, 0.0, 0.0, 0.0, 0.0, 0.0, 0.0, 0.0, 0.0, 0.0, 0.0, 0.0, 0.0, 0.0, 0.0, 0.0, 0.0, 0.0, 0.0, 0.0, 0.0, 0.0, 0.0, 0.0, 0.0, 0.0, 0.0, 0.0, 0.0, 0.0, 0.0, 0.0, 0.0, 0.0, 0.0, 0.0, 0.0, 0.0, 0.0, 0.0, 0.0, 0.0, 0.0, 0.0, 0.0, 0.0, 0.0, 0.0, 0.0, 0.0, 0.0, 0.0, 0.0, 0.0, 0.0, 0.0, 0.0, 0.0, 0.0, 0.0, 0.0, 0.0, 0.0, 0.0, 0.0, 0.0, 0.0, 0.0, 0.0, 0.0, 0.0, 0.0, 0.0, 0.0, 0.0, 0.0, 0.0, 0.0, 0.0, 0.0, 0.0, 0.0, 0.0, 0.0, 0.0, 0.0, 0.0, 0.0, 0.0, 0.0, 0.0, 0.0, 0.0, 0.0, 0.0, 0.0, 0.0, 0.0, 0.0, 0.0, 0.0, 0.0, 0.0, 0.0, 0.0, 0.0, 0.0, 0.0, 0.0, 0.0, 0.0, 0.0, 0.0, 0.0, 0.0, 0.0, 0.0, 0.0, 0.0, 0.0, 0.0, 0.0, 0.0, 0.0, 0.0, 0.0, 0.0, 0.0, 0.0, 0.0, 0.0, 0.0, 0.0, 0.0, 0.0, 0.0, 0.0, 0.0, 0.0, 0.0, 0.0, 0.0, 0.0, 0.0, 0.0, 0.0, 0.0, 0.0, 0.0, 0.0, 0.0, 0.0, 0.0, 0.0, 0.0, 0.0, 0.0, 0.0, 0.0, 0.0, 0.0, 0.0, 0.0, 0.0, 0.0, 0.0, 0.0, 0.0, 0.0, 0.0, 0.0, 0.0, 0.0, 0.0, 0.0, 0.0, 0.0, 0.0, 0.0, 0.0, 0.0, 0.0, 0.0, 0.0, 0.0, 0.0, 0.0, 0.0, 0.0, 0.0, 0.0, 0.0, 0.0, 0.0, 0.0, 0.0, 0.0, 0.0, 0.0, 0.0, 0.0, 0.0, 0.0, 0.0, 0.0, 0.0, 0.0, 0.0, 0.0, 0.0, 0.0, 0.0, 0.0, 0.0, 0.0, 0.0, 0.0, 0.0, 0.0, 0.0, 0.0, 0.0, 0.0, 0.0, 0.0, 0.0, 0.0, 0.0, 0.0, 0.0, 0.0, 0.0, 0.0, 0.0, 0.0, 0.0, 0.0, 0.0, 0.0, 0.0, 0.0, 0.0, 0.0, 0.0, 0.0, 0.0, 0.0, 0.0, 0.0, 0.0, 0.0, 0.0, 0.0, 0.0, 0.0, 0.0, 0.0, 0.0, 0.0, 0.0, 0.0, 0.0, 0.0, 0.0, 0.0, 0.0, 0.0, 0.0, 0.0, 0.0, 0.0, 0.0, 0.0, 0.0, 0.0, 0.0, 0.0, 0.0, 0.0, 0.0, 0.0, 0.0, 0.0, 0.0, 0.0, 0.0, 0.0, 0.0, 0.0, 0.0, 0.0, 0.0, 0.0, 0.0, 0.0, 0.0, 0.0, 0.0, 0.0, 0.0, 0.0, 0.0, 0.0, 0.0, 0.0, 0.0, 0.0, 0.0, 0.0, 0.0, 0.0, 0.0, 0.0, 0.0, 0.0, 0.0, 0.0, 0.0, 0.0, 0.0, 0.0, 0.0, 0.0, 0.0, 0.0, 0.0, 0.0, 0.0, 0.0, 0.0, 0.0, 0.0, 0.0, 0.0, 0.0, 0.0, 0.0, 0.0, 0.0, 0.0, 0.0, 0.0, 0.0, 0.0, 0.0, 0.0, 0.0, 0.0, 0.0, 0.0, 0.0, 0.0, 0.0, 0.0, 0.0, 0.0, 0.0, 0.0, 0.0, 0.0, 0.0, 0.0, 0.0, 0.0, 0.0, 0.0, 0.0, 0.0, 0.0, 0.0, 0.0, 0.0, 0.0, 0.0, 0.0, 0.0, 0.0, 0.0, 0.0, 0.0, 0.0, 0.0, 0.0, 0.0, 0.0, 0.0, 0.0, 0.0, 0.0, 0.0, 0.0, 0.0, 0.0, 0.0, 0.0, 0.0, 0.0, 0.0, 0.0, 0.0, 0.0, 0.0, 0.0, 0.0, 0.0, 0.0, 0.0, 0.0, 0.0, 0.0, 0.0, 0.0, 0.0, 0.0, 0.0, 0.0, 0.0, 0.0, 0.0, 0.0, 0.0, 0.0, 0.0, 0.0, 0.0, 0.0, 0.0, 0.0, 0.0, 0.0, 0.0, 0.0, 0.0, 0.0, 0.0, 0.0, 0.0, 0.0, 0.0, 0.0, 0.0, 0.0, 0.0, 0.0, 0.0, 0.0, 0.0, 0.0, 0.0, 0.0, 0.0, 0.0, 0.0, 0.0, 0.0, 0.0, 0.0, 0.0, 0.0, 0.0, 0.0, 0.0, 0.0, 0.0, 0.0, 0.0, 0.0, 0.0, 0.0, 0.0, 0.0, 0.0, 0.0, 0.0, 0.0, 0.0, 0.0, 0.0, 0.0, 0.0, 0.0, 0.0, 0.0, 0.0, 0.0, 0.0, 0.0, 0.0, 0.0, 0.0, 0.0, 0.0, 0.0, 0.0, 0.0, 0.0, 0.0, 0.0, 0.0, 0.0, 0.0, 0.0, 0.0, 0.0, 0.0, 0.0, 0.0, 0.0, 0.0, 0.0, 0.0, 0.0, 0.0, 0.0, 0.0, 0.0, 0.0, 0.0, 0.0, 0.0, 0.0, 0.0, 0.0, 0.0, 0.0, 0.0, 0.0, 0.0, 0.0, 0.0, 0.0, 0.0, 0.0, 0.0, 0.0, 0.0, 0.0, 0.0, 0.0, 0.0, 0.0, 0.0, 0.0, 0.0, 0.0, 0.0, 0.0, 0.0, 0.0, 0.0, 0.0, 0.0, 0.0, 0.0, 0.0, 0.0, 0.0, 0.0, 0.0, 0.0, 0.0, 0.0, 0.0, 0.0, 0.0, 0.0, 0.0, 0.0, 0.0, 0.0, 0.0, 0.0, 0.0, 0.0, 0.0, 0.0, 0.0, 0.0, 0.0, 0.0, 0.0, 0.0, 0.0, 0.0, 0.0, 0.0, 0.0, 0.0, 0.0, 0.0, 0.0, 0.0, 0.0, 0.0, 0.0, 0.0, 0.0, 0.0, 0.0, 0.0, 0.0, 0.0, 0.0, 0.0, 0.0, 0.0, 0.0, 0.0, 0.0, 0.0, 0.0, 0.0, 0.0, 0.0, 0.0, 0.0, 0.0, 0.0, 0.0, 0.0, 0.0, 0.0, 0.0, 0.0, 0.0, 0.0, 0.0, 0.0, 0.0, 0.0, 0.0, 0.0, 0.0, 0.0, 0.0, 0.0, 0.0, 0.0, 0.0, 0.0, 0.0, 0.0, 0.0, 0.0, 0.0, 0.0, 0.0, 0.0, 0.0, 0.0, 0.0, 0.0, 0.0, 0.0, 0.0, 0.0, 0.0, 0.0, 0.0, 0.0, 0.0, 0.0, 0.0, 0.0, 0.0, 0.0, 0.0, 0.0, 0.0, 0.0, 0.0, 0.0, 0.0, 0.0, 0.0, 0.0, 0.0, 0.0, 0.0, 0.0, 0.0, 0.0, 0.0, 0.0, 0.0, 0.0, 0.0, 0.0, 0.0, 0.0, 0.0, 0.0, 0.0, 0.0, 0.0, 0.0, 0.0, 0.0, 0.0, 0.0, 0.0, 0.0, 0.0, 0.0, 0.0, 0.0, 0.0, 0.0, 0.0, 0.0, 0.0, 0.0, 0.0, 0.0, 0.0, 0.0, 0.0, 0.0, 0.0, 0.0, 0.0, 0.0, 0.0, 0.0, 0.0, 0.0, 0.0, 0.0, 0.0, 0.0, 0.0, 0.0, 0.0, 0.0, 0.0, 0.0, 0.0, 0.0, 0.0, 0.0, 0.0, 0.0, 0.0, 0.0, 0.0, 0.0, 0.0, 0.0, 0.0, 0.0, 0.0, 0.0, 0.0, 0.0, 0.0, 0.0, 0.0, 0.0, 0.0, 0.0, 0.0, 0.0, 0.0, 0.0, 0.0, 0.0, 0.0, 0.0, 0.0, 0.0, 0.0, 0.0, 0.0, 0.0, 0.0, 0.0, 0.0, 0.0, 0.0, 0.0, 0.0, 0.0, 0.0, 0.0, 0.0, 0.0, 0.0, 0.0, 0.0, 0.0, 0.0, 0.0, 0.0, 0.0, 0.0, 0.0, 0.0, 0.0, 0.0, 0.0, 0.0, 0.0, 0.0, 0.0, 0.0, 0.0, 0.0, 0.0, 0.0, 0.0, 0.0, 0.0, 0.0, 0.0, 0.0, 0.0, 0.0, 0.0, 0.0, 0.0, 0.0, 0.0, 0.0, 0.0, 0.0, 0.0, 0.0, 0.0, 0.0, 0.0, 0.0, 0.0, 0.0, 0.0, 0.0, 0.0, 0.0, 0.0, 0.0, 0.0, 0.0, 0.0, 0.0, 0.0, 0.0, 0.0, 0.0, 0.0, 0.0, 0.0, 0.0, 0.0, 0.0, 0.0, 0.0, 0.0, 0.0, 0.0, 0.0, 0.0, 0.0, 0.0, 0.0, 0.0, 0.0, 0.0, 0.0, 0.0, 0.0, 0.0, 0.0, 0.0, 0.0, 0.0, 0.0, 0.0, 0.0, 0.0, 0.0, 0.0, 0.0, 0.0, 0.0, 0.0, 0.0, 0.0, 0.0, 0.0, 0.0, 0.0, 0.0, 0.0, 0.0, 0.0, 0.0, 0.0, 0.0, 0.0, 0.0, 0.0, 0.0, 0.0, 0.0, 0.0, 0.0, 0.0, 0.0, 0.0, 0.0, 0.0, 0.0, 0.0, 0.0, 0.0, 0.0, 0.0, 0.0, 0.0, 0.0, 0.0, 0.0, 0.0, 0.0, 0.0, 0.0, 0.0, 0.0, 0.0, 0.0, 0.0, 0.0, 0.0, 0.0, 0.0, 0.0, 0.0, 0.0, 0.0, 0.0, 0.0, 0.0, 0.0, 0.0, 0.0, 0.0, 0.0, 0.0, 0.0, 0.0, 0.0, 0.0, 0.0, 0.0, 0.0, 0.0, 0.0, 0.0, 0.0, 0.0, 0.0, 0.0, 0.0, 0.0, 0.0, 0.0, 0.0, 0.0, 0.0, 0.0, 0.0, 0.0, 0.0, 0.0, 0.0, 0.0, 0.0, 0.0, 0.0, 0.0, 0.0, 0.0, 0.0, 0.0, 0.0, 0.0, 0.0, 0.0, 0.0, 0.0, 0.0, 0.0, 0.0, 0.0, 0.0, 0.0, 0.0, 0.0, 0.0, 0.0, 0.0, 0.0, 0.0, 0.0, 0.0, 0.0, 0.0, 0.0, 0.0, 0.0, 0.0, 0.0, 0.0, 0.0, 0.0, 0.0, 0.0, 0.0, 0.0, 0.0, 0.0, 0.0, 0.0, 0.0, 0.0, 0.0, 0.0, 0.0, 0.0, 0.0, 0.0, 0.0, 0.0, 0.0, 0.0, 0.0, 0.0, 0.0, 0.0, 0.0, 0.0, 0.0, 0.0, 0.0, 0.0, 0.0, 0.0, 0.0, 0.0, 0.0, 0.0, 0.0, 0.0, 0.0, 0.0, 0.0, 0.0, 0.0, 0.0, 0.0, 0.0, 0.0, 0.0, 0.0, 0.0, 0.0, 0.0, 0.0, 0.0, 0.0, 0.0, 0.0, 0.0, 0.0, 0.0, 0.0, 0.0, 0.0, 0.0, 0.0, 0.0, 0.0, 0.0, 0.0, 0.0, 0.0, 0.0, 0.0, 0.0, 0.0, 0.0, 0.0, 0.0, 0.0, 0.0, 0.0, 0.0, 0.0, 0.0, 0.0, 0.0, 0.0, 0.0, 0.0, 0.0, 0.0, 0.0, 0.0, 0.0, 0.0, 0.0, 0.0, 0.0, 0.0, 0.0, 0.0, 0.0, 0.0, 0.0, 0.0, 0.0, 0.0, 0.0, 0.0, 0.0, 0.0, 0.0, 0.0, 0.0, 0.0, 0.0, 0.0, 0.0, 0.0, 0.0, 0.0, 0.0, 0.0, 0.0, 0.0, 0.0, 0.0, 0.0, 0.0, 0.0, 0.0, 0.0, 0.0, 0.0, 0.0, 0.0, 0.0, 0.0, 0.0, 0.0, 0.0, 0.0, 0.0, 0.0, 0.0, 0.0, 0.0, 0.0, 0.0, 0.0, 0.0, 0.0, 0.0, 0.0, 0.0, 0.0, 0.0, 0.0, 0.0, 0.0, 0.0, 0.0, 0.0, 0.0, 0.0, 0.0, 0.0, 0.0, 0.0, 0.0, 0.0, 0.0, 0.0, 0.0, 0.0, 0.0, 0.0, 0.0, 0.0, 0.0, 0.0, 0.0, 0.0, 0.0, 0.0, 0.0, 0.0, 0.0, 0.0, 0.0, 0.0, 0.0, 0.0, 0.0, 0.0, 0.0, 0.0, 0.0, 0.0, 0.0, 0.0, 0.0, 0.0, 0.0, 0.0, 0.0, 0.0, 0.0, 0.0, 0.0, 0.0, 0.0, 0.0, 0.0, 0.0, 0.0, 0.0, 0.0, 0.0, 0.0, 0.0, 0.0, 0.0, 0.0, 0.0, 0.0, 0.0, 0.0, 0.0, 0.0, 0.0, 0.0, 0.0, 0.0, 0.0, 0.0, 0.0, 0.0, 0.0, 0.0, 0.0, 0.0, 0.0, 0.0, 0.0, 0.0, 0.0, 0.0, 0.0, 0.0, 0.0, 0.0, 0.0, 0.0, 0.0, 0.0, 0.0, 0.0, 0.0, 0.0, 0.0, 0.0, 0.0, 0.0, 0.0, 0.0, 0.0, 0.0, 0.0, 0.0, 0.0, 0.0, 0.0, 0.0, 0.0, 0.0, 0.0, 0.0, 0.0, 0.0, 0.0, 0.0, 0.0, 0.0, 0.0, 0.0, 0.0, 0.0, 0.0, 0.0, 0.0, 0.0, 0.0, 0.0, 0.0, 0.0, 0.0, 0.0, 0.0, 0.0, 0.0, 0.0, 0.0, 0.0, 0.0, 0.0, 0.0, 0.0, 0.0, 0.0, 0.0, 0.0, 0.0, 0.0, 0.0, 0.0, 0.0, 0.0, 0.0, 0.0, 0.0, 0.0, 0.0, 0.0, 0.0, 0.0, 0.0, 0.0, 0.0, 0.0, 0.0, 0.0, 0.0, 0.0, 0.0, 0.0, 0.0, 0.0, 0.0, 0.0, 0.0, 0.0, 0.0, 0.0, 0.0, 0.0, 0.0, 0.0, 0.0, 0.0, 0.0, 0.0, 0.0, 0.0, 0.0, 0.0, 0.0, 0.0, 0.0, 0.0, 0.0, 0.0, 0.0, 0.0, 0.0, 0.0, 0.0, 0.0, 0.0, 0.0, 0.0, 0.0, 0.0, 0.0, 0.0, 0.0, 0.0, 0.0, 0.0, 0.0, 0.0, 0.0, 0.0, 0.0, 0.0, 0.0, 0.0, 0.0, 0.0, 0.0, 0.0, 0.0, 0.0, 0.0, 0.0, 0.0, 0.0, 0.0, 0.0, 0.0, 0.0, 0.0, 0.0, 0.0, 0.0, 0.0, 0.0, 0.0, 0.0, 0.0, 0.0, 0.0, 0.0, 0.0, 0.0, 0.0, 0.0, 0.0, 0.0, 0.0, 0.0, 0.0, 0.0, 0.0, 0.0, 0.0, 0.0, 0.0, 0.0, 0.0, 0.0, 0.0, 0.0, 0.0, 0.0, 0.0, 0.0, 0.0, 0.0, 0.0, 0.0, 0.0, 0.0, 0.0, 0.0, 0.0, 0.0, 0.0, 0.0, 0.0, 0.0, 0.0, 0.0, 0.0, 0.0, 0.0, 0.0, 0.0, 0.0, 0.0, 0.0, 0.0, 0.0, 0.0, 0.0, 0.0, 0.0, 0.0, 0.0, 0.0, 0.0, 0.0, 0.0, 0.0, 0.0, 0.0, 0.0, 0.0, 0.0, 0.0, 0.0, 0.0, 0.0, 0.0, 0.0, 0.0, 0.0, 0.0, 0.0, 0.0, 0.0, 0.0, 0.0, 0.0, 0.0, 0.0, 0.0, 0.0, 0.0, 0.0, 0.0, 0.0, 0.0, 0.0, 0.0, 0.0, 0.0, 0.0, 0.0, 0.0, 0.0, 0.0, 0.0, 0.0, 0.0, 0.0, 0.0, 0.0, 0.0, 0.0, 0.0, 0.0, 0.0, 0.0, 0.0, 0.0, 0.0, 0.0, 0.0, 0.0, 0.0, 0.0, 0.0, 0.0, 0.0, 0.0, 0.0, 0.0, 0.0, 0.0, 0.0, 0.0, 0.0, 0.0, 0.0, 0.0, 0.0, 0.0, 0.0, 0.0, 0.0, 0.0, 0.0, 0.0, 0.0, 0.0, 0.0, 0.0, 0.0, 0.0, 0.0, 0.0, 0.0, 0.0, 0.0, 0.0, 0.0, 0.0, 0.0, 0.0, 0.0, 0.0, 0.0, 0.0, 0.0, 0.0, 0.0, 0.0, 0.0, 0.0, 0.0, 0.0, 0.0, 0.0, 0.0, 0.0, 0.0, 0.0, 0.0, 0.0, 0.0, 0.0, 0.0, 0.0, 0.0, 0.0, 0.0, 0.0, 0.0, 0.0, 0.0, 0.0, 0.0, 0.0, 0.0, 0.0, 0.0, 0.0, 0.0, 0.0, 0.0, 0.0, 0.0, 0.0, 0.0, 0.0, 0.0, 0.0, 0.0, 0.0, 0.0, 0.0, 0.0, 0.0, 0.0, 0.0, 0.0, 0.0, 0.0, 0.0, 0.0, 0.0, 0.0, 0.0, 0.0, 0.0, 0.0, 0.0, 0.0, 0.0, 0.0, 0.0, 0.0, 0.0, 0.0, 0.0, 0.0, 0.0, 0.0, 0.0, 0.0, 0.0, 0.0, 0.0, 0.0, 0.0, 0.0, 0.0, 0.0, 0.0, 0.0, 0.0, 0.0, 0.0, 0.0, 0.0, 0.0, 0.0, 0.0, 0.0, 0.0, 0.0, 0.0, 0.0, 0.0, 0.0, 0.0, 0.0, 0.0, 0.0, 0.0, 0.0, 0.0, 0.0, 0.0, 0.0, 0.0, 0.0, 0.0, 0.0, 0.0, 0.0, 0.0, 0.0, 0.0, 0.0, 0.0, 0.0, 0.0, 0.0, 0.0, 0.0, 0.0, 0.0, 0.0, 0.0, 0.0, 0.0, 0.0, 0.0, 0.0, 0.0, 0.0, 0.0, 0.0, 0.0, 0.0, 0.0, 0.0, 0.0, 0.0, 0.0, 0.0, 0.0, 0.0, 0.0, 0.0, 0.0, 0.0, 0.0, 0.0, 0.0, 0.0, 0.0, 0.0, 0.0, 0.0, 0.0, 0.0, 0.0, 0.0, 0.0, 0.0, 0.0, 0.0, 0.0, 0.0, 0.0, 0.0, 0.0, 0.0, 0.0, 0.0, 0.0, 0.0, 0.0, 0.0, 0.0, 0.0, 0.0, 0.0, 0.0, 0.0, 0.0, 0.0, 0.0, 0.0, 0.0, 0.0, 0.0, 0.0, 0.0, 0.0, 0.0, 0.0, 0.0, 0.0, 0.0, 0.0, 0.0, 0.0, 0.0, 0.0, 0.0, 0.0, 0.0, 0.0, 0.0])
me_unknown_a_mat_0.materials.append(mat_mat_0)
me_unknown_a_mat_0.use_remesh_preserve_volume = False
me_unknown_a_mat_0.use_remesh_preserve_attributes = False
me_unknown_a_mat_0.use_mirror_vertex_groups = False
me_unknown_a_mat_0.update()
me_unknown_a_mat_1 = bpy.data.meshes.new('unknown_a_mat_1')
me_unknown_a_mat_1.from_pydata([(0.5528, 2.388, 0.3773), (0.8005, 2.67, 0.2203), (0.5528, 2.608, 0.3773), (0.8005, 2.352, 0.2203), (0.4686, 2.185, 0.3773), (0.6786, 2.057, 0.2203), (0.3131, 2.03, 0.3773), (0.4534, 1.832, 0.2203), (0.11, 1.945, 0.3773), (0.1592, 1.71, 0.2203), (-0.11, 1.945, 0.3773), (-0.1592, 1.71, 0.2203), (-0.3131, 2.03, 0.3773), (-0.4534, 1.832, 0.2203), (-0.4686, 2.185, 0.3773), (-0.6786, 2.057, 0.2203), (-0.5528, 2.388, 0.3773), (-0.8005, 2.352, 0.2203), (-0.5528, 2.608, 0.3773), (-0.8005, 2.67, 0.2203), (-0.4686, 2.811, 0.3773), (-0.6786, 2.964, 0.2203), (-0.3131, 2.967, 0.3773), (-0.4534, 3.189, 0.2203), (-0.11, 3.051, 0.3773), (-0.1592, 3.311, 0.2203), (0.11, 3.051, 0.3773), (0.1592, 3.311, 0.2203), (0.3131, 2.967, 0.3773), (0.4534, 3.189, 0.2203), (0.4686, 2.811, 0.3773), (0.6786, 2.964, 0.2203), (0.0, 2.498, 0.4763)], [], [(0, 1, 2), (0, 3, 1), (3, 0, 4), (4, 5, 3), (6, 5, 4), (6, 7, 5), (8, 7, 6), (8, 9, 7), (10, 9, 8), (10, 11, 9), (12, 11, 10), (12, 13, 11), (14, 13, 12), (14, 15, 13), (16, 15, 14), (16, 17, 15), (18, 17, 16), (18, 19, 17), (20, 19, 18), (20, 21, 19), (22, 21, 20), (22, 23, 21), (24, 23, 22), (24, 25, 23), (26, 25, 24), (26, 27, 25), (28, 27, 26), (28, 29, 27), (30, 29, 28), (30, 31, 29), (2, 31, 30), (2, 1, 31), (26, 32, 30), (28, 26, 30), (32, 2, 30), (32, 0, 2), (4, 0, 32), (32, 6, 4), (8, 6, 32), (32, 10, 8), (12, 10, 32), (32, 14, 12), (16, 14, 32), (32, 18, 16), (20, 18, 32), (32, 22, 20), (24, 22, 32), (32, 26, 24)])
me_unknown_a_mat_1.polygons.foreach_set('use_smooth', [True] * 48)
_k = set([(1, 3), (1, 31), (3, 5), (5, 7), (7, 9), (9, 11), (11, 13), (13, 15), (15, 17), (17, 19), (19, 21), (21, 23), (23, 25), (25, 27), (27, 29), (29, 31)])
me_unknown_a_mat_1.attributes.new('sharp_edge', 'BOOLEAN', 'EDGE').data.foreach_set('value', [ (min(e.vertices), max(e.vertices)) in _k for e in me_unknown_a_mat_1.edges])
_uv = me_unknown_a_mat_1.uv_layers.new(name='UVTex')
_uv.uv.foreach_set('vector', [0.9196, 0.9156, 0.9701, 0.8766, 0.9196, 0.8796, 0.9196, 0.9156, 0.9701, 0.916, 0.9701, 0.8766, 0.9701, 0.916, 0.9196, 0.9156, 0.8558, 0.9489, 0.8558, 0.9489, 0.9113, 0.9543, 0.9701, 0.916, 0.7378, 0.9744, 0.9113, 0.9543, 0.8558, 0.9489, 0.7378, 0.9744, 0.7747, 0.9831, 0.9113, 0.9543, 0.5838, 0.9882, 0.7747, 0.9831, 0.7378, 0.9744, 0.5838, 0.9882, 0.5932, 0.9955, 0.7747, 0.9831, 0.417, 0.9882, 0.5932, 0.9955, 0.5838, 0.9882, 0.417, 0.9882, 0.4061, 0.9955, 0.5932, 0.9955, 0.2629, 0.9744, 0.4061, 0.9955, 0.417, 0.9882, 0.2629, 0.9744, 0.2246, 0.9831, 0.4061, 0.9955, 0.145, 0.9489, 0.2246, 0.9831, 0.2629, 0.9744, 0.145, 0.9489, 0.08794, 0.9543, 0.2246, 0.9831, 0.08119, 0.9156, 0.08794, 0.9543, 0.145, 0.9489, 0.08119, 0.9156, 0.02919, 0.916, 0.08794, 0.9543, 0.08119, 0.8796, 0.02919, 0.916, 0.08119, 0.9156, 0.08119, 0.8796, 0.02919, 0.8766, 0.02919, 0.916, 0.145, 0.8463, 0.02919, 0.8766, 0.08119, 0.8796, 0.145, 0.8463, 0.08794, 0.8383, 0.02919, 0.8766, 0.2629, 0.8208, 0.08794, 0.8383, 0.145, 0.8463, 0.2629, 0.8208, 0.2246, 0.8095, 0.08794, 0.8383, 0.417, 0.807, 0.2246, 0.8095, 0.2629, 0.8208, 0.417, 0.807, 0.4061, 0.7971, 0.2246, 0.8095, 0.5838, 0.807, 0.4061, 0.7971, 0.417, 0.807, 0.5838, 0.807, 0.5932, 0.7971, 0.4061, 0.7971, 0.7378, 0.8208, 0.5932, 0.7971, 0.5838, 0.807, 0.7378, 0.8208, 0.7747, 0.8095, 0.5932, 0.7971, 0.8558, 0.8463, 0.7747, 0.8095, 0.7378, 0.8208, 0.8558, 0.8463, 0.9113, 0.8383, 0.7747, 0.8095, 0.9196, 0.8796, 0.9113, 0.8383, 0.8558, 0.8463, 0.9196, 0.8796, 0.9701, 0.8766, 0.9113, 0.8383, 0.5838, 0.807, 0.4996, 0.8979, 0.8558, 0.8463, 0.7378, 0.8208, 0.5838, 0.807, 0.8558, 0.8463, 0.4996, 0.8979, 0.9196, 0.8796, 0.8558, 0.8463, 0.4996, 0.8979, 0.9196, 0.9156, 0.9196, 0.8796, 0.8558, 0.9489, 0.9196, 0.9156, 0.4996, 0.8979, 0.4996, 0.8979, 0.7378, 0.9744, 0.8558, 0.9489, 0.5838, 0.9882, 0.7378, 0.9744, 0.4996, 0.8979, 0.4996, 0.8979, 0.417, 0.9882, 0.5838, 0.9882, 0.2629, 0.9744, 0.417, 0.9882, 0.4996, 0.8979, 0.4996, 0.8979, 0.145, 0.9489, 0.2629, 0.9744, 0.08119, 0.9156, 0.145, 0.9489, 0.4996, 0.8979, 0.4996, 0.8979, 0.08119, 0.8796, 0.08119, 0.9156, 0.145, 0.8463, 0.08119, 0.8796, 0.4996, 0.8979, 0.4996, 0.8979, 0.2629, 0.8208, 0.145, 0.8463, 0.417, 0.807, 0.2629, 0.8208, 0.4996, 0.8979, 0.4996, 0.8979, 0.5838, 0.807, 0.417, 0.807])
me_unknown_a_mat_1.materials.append(mat_mat_1)
me_unknown_a_mat_1.use_remesh_preserve_volume = False
me_unknown_a_mat_1.use_remesh_preserve_attributes = False
me_unknown_a_mat_1.use_mirror_vertex_groups = False
me_unknown_a_mat_1.update()

# ---- objects
ob_lamp_002 = bpy.data.objects.new('Lamp.002', light_lamp)
ob_lamp_001 = bpy.data.objects.new('Lamp.001', light_lamp)
ob_camera_001 = bpy.data.objects.new('Camera.001', cam_camera_001)
ob_unknown_a_mat_0 = bpy.data.objects.new('unknown_a_mat_0', me_unknown_a_mat_0)
ob_unknown_a_mat_1 = bpy.data.objects.new('unknown_a_mat_1', me_unknown_a_mat_1)

# ---- transforms, parenting, visibility, modifiers, constraints
ob_lamp_002.location = (1.425, 2.138, 8.551)
ob_lamp_002.lock_rotations_4d = False
ob_lamp_002.empty_display_type = 'ARROWS'
ob_lamp_002.lineart.crease_threshold = 0.0
ob_lamp_001.location = (-1.425, 2.138, 8.551)
ob_lamp_001.lock_rotations_4d = False
ob_lamp_001.empty_display_type = 'ARROWS'
ob_lamp_001.lineart.crease_threshold = 0.0
ob_camera_001.location = (0.0, 2.138, 8.551)
ob_camera_001.lock_rotations_4d = False
ob_camera_001.empty_display_type = 'ARROWS'
ob_camera_001.lineart.crease_threshold = 0.0
ob_unknown_a_mat_0.location = (0.0, 0.0, 0.0)
ob_unknown_a_mat_0.lock_rotations_4d = False
ob_unknown_a_mat_0.empty_display_type = 'ARROWS'
ob_unknown_a_mat_0.lineart.crease_threshold = 0.0
ob_unknown_a_mat_1.location = (0.0, 0.0, 0.0)
ob_unknown_a_mat_1.lock_rotations_4d = False
ob_unknown_a_mat_1.empty_display_type = 'ARROWS'
ob_unknown_a_mat_1.lineart.crease_threshold = 0.0

# ---- collection membership
col_collection_1.objects.link(ob_lamp_002)
col_collection_1.objects.link(ob_lamp_001)
col_collection_1.objects.link(ob_camera_001)
col_collection_1.objects.link(ob_unknown_a_mat_0)
col_collection_1.objects.link(ob_unknown_a_mat_1)

# ---- scene / render settings (as saved in the file)
scene.camera = ob_camera_001
scene.frame_start = 1; scene.frame_end = 250; scene.frame_set(1)
scene.render.engine = 'BLENDER_EEVEE_NEXT'
scene.render.image_settings.file_format = 'TARGA'
scene.render.image_settings.color_mode = 'RGB'
scene.render.image_settings.compression = 90
scene.render.resolution_x = 320
scene.render.resolution_y = 256
scene.render.fps = 25
scene.render.dither_intensity = 0.0
scene.render.film_transparent = True
scene.render.use_compositing = False
scene.render.use_sequencer = False
scene.render.use_file_extension = False
scene.render.bake_margin = 2
scene.render.bake_bias = 0.0
scene.render.use_stamp_time = False
scene.render.use_stamp_date = False
scene.render.use_stamp_frame = False
scene.render.use_stamp_camera = False
scene.render.use_stamp_scene = False
scene.render.use_stamp_filename = False
scene.render.use_stamp_render_time = False
scene.render.stamp_font_size = 0
scene.render.stamp_foreground = (0.0, 0.0, 0.0, 0.0)
scene.render.stamp_background = (0.0, 0.0, 0.0, 0.0)
scene.cycles.use_denoising = False
scene.cycles.samples = 10
scene.cycles.sampling_pattern = 'TABULATED_SOBOL'
scene.cycles.light_sampling_threshold = 0.0
scene.cycles.use_adaptive_sampling = False
scene.cycles.use_light_tree = False
scene.cycles.blur_glossy = 0.0
scene.cycles.volume_bounces = 1
scene.cycles.pixel_filter_type = 'GAUSSIAN'
scene.cycles.sample_clamp_indirect = 0.0
scene.view_settings.view_transform = 'Raw'
bpy.context.view_layer.update()
